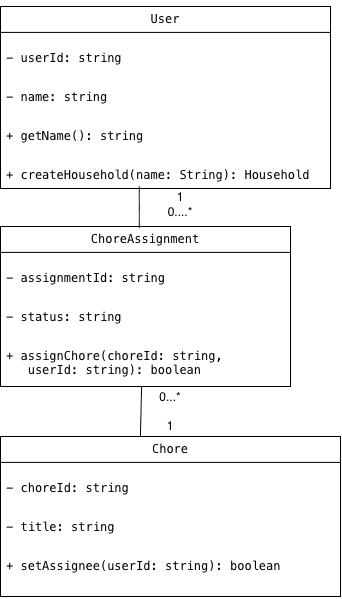

The diagram above was exported from draw.io. Its source (the exported page's mxGraphModel, read from the mxfile embedded in the PNG):
<mxGraphModel dx="892" dy="633" grid="1" gridSize="10" guides="1" tooltips="1" connect="1" arrows="1" fold="1" page="1" pageScale="1" pageWidth="850" pageHeight="1100" math="0" shadow="0">
  <root>
    <mxCell id="0" />
    <mxCell id="1" parent="0" />
    <mxCell id="xDDRkZuBM7fd8_dzThbw-67" parent="1" style="swimlane;fontStyle=0;childLayout=stackLayout;horizontal=1;startSize=26;fillColor=none;horizontalStack=0;resizeParent=1;resizeParentMax=0;resizeLast=0;collapsible=1;marginBottom=0;whiteSpace=wrap;html=1;" value="&lt;pre dir=&quot;ltr&quot;&gt;User&lt;/pre&gt;" vertex="1">
      <mxGeometry height="182" width="330" x="250" y="20" as="geometry" />
    </mxCell>
    <mxCell id="xDDRkZuBM7fd8_dzThbw-68" parent="xDDRkZuBM7fd8_dzThbw-67" style="text;strokeColor=none;fillColor=none;align=left;verticalAlign=top;spacingLeft=4;spacingRight=4;overflow=hidden;rotatable=0;points=[[0,0.5],[1,0.5]];portConstraint=eastwest;whiteSpace=wrap;html=1;" value="&lt;pre dir=&quot;ltr&quot;&gt;&lt;code&gt;- userId: string&lt;/code&gt;&lt;/pre&gt;" vertex="1">
      <mxGeometry height="39" width="330" y="26" as="geometry" />
    </mxCell>
    <mxCell id="xDDRkZuBM7fd8_dzThbw-69" parent="xDDRkZuBM7fd8_dzThbw-67" style="text;strokeColor=none;fillColor=none;align=left;verticalAlign=top;spacingLeft=4;spacingRight=4;overflow=hidden;rotatable=0;points=[[0,0.5],[1,0.5]];portConstraint=eastwest;whiteSpace=wrap;html=1;" value="&lt;pre dir=&quot;ltr&quot;&gt;&lt;code&gt;- name: string&lt;/code&gt;&lt;/pre&gt;" vertex="1">
      <mxGeometry height="39" width="330" y="65" as="geometry" />
    </mxCell>
    <mxCell id="xDDRkZuBM7fd8_dzThbw-70" parent="xDDRkZuBM7fd8_dzThbw-67" style="text;strokeColor=none;fillColor=none;align=left;verticalAlign=top;spacingLeft=4;spacingRight=4;overflow=hidden;rotatable=0;points=[[0,0.5],[1,0.5]];portConstraint=eastwest;whiteSpace=wrap;html=1;" value="&lt;pre dir=&quot;ltr&quot;&gt;&lt;code&gt;+ getName(): string&lt;/code&gt;&lt;/pre&gt;" vertex="1">
      <mxGeometry height="39" width="330" y="104" as="geometry" />
    </mxCell>
    <mxCell id="xDDRkZuBM7fd8_dzThbw-101" parent="xDDRkZuBM7fd8_dzThbw-67" style="text;strokeColor=none;fillColor=none;align=left;verticalAlign=top;spacingLeft=4;spacingRight=4;overflow=hidden;rotatable=0;points=[[0,0.5],[1,0.5]];portConstraint=eastwest;whiteSpace=wrap;html=1;" value="&lt;pre dir=&quot;ltr&quot;&gt;&lt;code&gt;+ createHousehold(name: String): Household&lt;/code&gt;&lt;/pre&gt;" vertex="1">
      <mxGeometry height="39" width="330" y="143" as="geometry" />
    </mxCell>
    <mxCell id="xDDRkZuBM7fd8_dzThbw-75" parent="1" style="swimlane;fontStyle=0;childLayout=stackLayout;horizontal=1;startSize=26;fillColor=none;horizontalStack=0;resizeParent=1;resizeParentMax=0;resizeLast=0;collapsible=1;marginBottom=0;whiteSpace=wrap;html=1;" value="&lt;pre dir=&quot;ltr&quot;&gt;ChoreAssignment&lt;/pre&gt;" vertex="1">
      <mxGeometry height="160" width="290" x="250" y="240" as="geometry" />
    </mxCell>
    <mxCell id="xDDRkZuBM7fd8_dzThbw-76" parent="xDDRkZuBM7fd8_dzThbw-75" style="text;strokeColor=none;fillColor=none;align=left;verticalAlign=top;spacingLeft=4;spacingRight=4;overflow=hidden;rotatable=0;points=[[0,0.5],[1,0.5]];portConstraint=eastwest;whiteSpace=wrap;html=1;" value="&lt;pre dir=&quot;ltr&quot;&gt;&lt;code&gt;- assignmentId: string&lt;/code&gt;&lt;/pre&gt;" vertex="1">
      <mxGeometry height="39" width="290" y="26" as="geometry" />
    </mxCell>
    <mxCell id="xDDRkZuBM7fd8_dzThbw-77" parent="xDDRkZuBM7fd8_dzThbw-75" style="text;strokeColor=none;fillColor=none;align=left;verticalAlign=top;spacingLeft=4;spacingRight=4;overflow=hidden;rotatable=0;points=[[0,0.5],[1,0.5]];portConstraint=eastwest;whiteSpace=wrap;html=1;" value="&lt;pre dir=&quot;ltr&quot;&gt;&lt;code&gt;- status: string&lt;/code&gt;&lt;/pre&gt;" vertex="1">
      <mxGeometry height="39" width="290" y="65" as="geometry" />
    </mxCell>
    <mxCell id="xDDRkZuBM7fd8_dzThbw-78" parent="xDDRkZuBM7fd8_dzThbw-75" style="text;strokeColor=none;fillColor=none;align=left;verticalAlign=top;spacingLeft=4;spacingRight=4;overflow=hidden;rotatable=0;points=[[0,0.5],[1,0.5]];portConstraint=eastwest;whiteSpace=wrap;html=1;" value="&lt;pre dir=&quot;ltr&quot;&gt;&lt;code&gt;+ assignChore(choreId: string,&lt;br&gt;   userId: string): boolean&lt;/code&gt;&lt;/pre&gt;" vertex="1">
      <mxGeometry height="56" width="290" y="104" as="geometry" />
    </mxCell>
    <mxCell id="xDDRkZuBM7fd8_dzThbw-79" parent="1" style="swimlane;fontStyle=0;childLayout=stackLayout;horizontal=1;startSize=26;fillColor=none;horizontalStack=0;resizeParent=1;resizeParentMax=0;resizeLast=0;collapsible=1;marginBottom=0;whiteSpace=wrap;html=1;" value="&lt;pre dir=&quot;ltr&quot;&gt;&lt;code&gt;Chore&lt;/code&gt;&lt;/pre&gt;" vertex="1">
      <mxGeometry height="160" width="340" x="250" y="450" as="geometry" />
    </mxCell>
    <mxCell id="xDDRkZuBM7fd8_dzThbw-80" parent="xDDRkZuBM7fd8_dzThbw-79" style="text;strokeColor=none;fillColor=none;align=left;verticalAlign=top;spacingLeft=4;spacingRight=4;overflow=hidden;rotatable=0;points=[[0,0.5],[1,0.5]];portConstraint=eastwest;whiteSpace=wrap;html=1;" value="&lt;pre dir=&quot;ltr&quot;&gt;&lt;code&gt;- choreId: string&lt;/code&gt;&lt;/pre&gt;" vertex="1">
      <mxGeometry height="39" width="340" y="26" as="geometry" />
    </mxCell>
    <mxCell id="xDDRkZuBM7fd8_dzThbw-81" parent="xDDRkZuBM7fd8_dzThbw-79" style="text;strokeColor=none;fillColor=none;align=left;verticalAlign=top;spacingLeft=4;spacingRight=4;overflow=hidden;rotatable=0;points=[[0,0.5],[1,0.5]];portConstraint=eastwest;whiteSpace=wrap;html=1;" value="&lt;pre dir=&quot;ltr&quot;&gt;&lt;code&gt;- title: string&lt;/code&gt;&lt;/pre&gt;" vertex="1">
      <mxGeometry height="39" width="340" y="65" as="geometry" />
    </mxCell>
    <mxCell id="xDDRkZuBM7fd8_dzThbw-82" parent="xDDRkZuBM7fd8_dzThbw-79" style="text;strokeColor=none;fillColor=none;align=left;verticalAlign=top;spacingLeft=4;spacingRight=4;overflow=hidden;rotatable=0;points=[[0,0.5],[1,0.5]];portConstraint=eastwest;whiteSpace=wrap;html=1;" value="&lt;pre dir=&quot;ltr&quot;&gt;&lt;code&gt;+ setAssignee(userId: string): boolean&lt;/code&gt;&lt;/pre&gt;" vertex="1">
      <mxGeometry height="56" width="340" y="104" as="geometry" />
    </mxCell>
    <mxCell id="xDDRkZuBM7fd8_dzThbw-84" edge="1" parent="1" source="xDDRkZuBM7fd8_dzThbw-75" style="endArrow=none;html=1;rounded=0;exitX=0.479;exitY=0.009;exitDx=0;exitDy=0;exitPerimeter=0;" value="">
      <mxGeometry height="50" relative="1" width="50" as="geometry">
        <mxPoint x="340" y="220" as="sourcePoint" />
        <mxPoint x="388.91" y="200" as="targetPoint" />
      </mxGeometry>
    </mxCell>
    <mxCell id="xDDRkZuBM7fd8_dzThbw-83" edge="1" parent="1" source="xDDRkZuBM7fd8_dzThbw-90" style="endArrow=none;html=1;rounded=0;exitX=0;exitY=1;exitDx=0;exitDy=0;" value="">
      <mxGeometry height="50" relative="1" width="50" as="geometry">
        <mxPoint x="340" y="480" as="sourcePoint" />
        <mxPoint x="391.23" y="400" as="targetPoint" />
      </mxGeometry>
    </mxCell>
    <mxCell id="xDDRkZuBM7fd8_dzThbw-89" parent="1" style="text;html=1;whiteSpace=wrap;strokeColor=none;fillColor=none;align=center;verticalAlign=middle;rounded=0;" value="1&lt;div&gt;&lt;span style=&quot;background-color: transparent; color: light-dark(rgb(0, 0, 0), rgb(255, 255, 255));&quot;&gt;0....*&lt;/span&gt;&lt;/div&gt;" vertex="1">
      <mxGeometry height="17" width="40" x="410" y="210" as="geometry" />
    </mxCell>
    <mxCell id="xDDRkZuBM7fd8_dzThbw-90" parent="1" style="text;html=1;whiteSpace=wrap;strokeColor=none;fillColor=none;align=center;verticalAlign=middle;rounded=0;" value="0...*&lt;div&gt;&lt;br&gt;&lt;div&gt;1&lt;/div&gt;&lt;/div&gt;" vertex="1">
      <mxGeometry height="50" width="60" x="390" y="400" as="geometry" />
    </mxCell>
  </root>
</mxGraphModel>